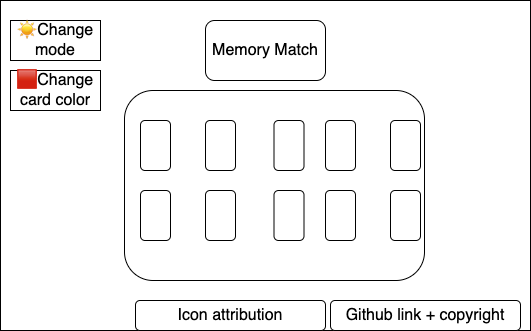

The diagram above was exported from draw.io. Its source (the exported page's mxGraphModel, read from the mxfile embedded in the PNG):
<mxGraphModel dx="436" dy="1938" grid="1" gridSize="10" guides="1" tooltips="1" connect="1" arrows="1" fold="1" page="1" pageScale="1" pageWidth="827" pageHeight="1169" math="0" shadow="0">
  <root>
    <mxCell id="WIyWlLk6GJQsqaUBKTNV-0" />
    <mxCell id="WIyWlLk6GJQsqaUBKTNV-1" parent="WIyWlLk6GJQsqaUBKTNV-0" />
    <mxCell id="WRHdPRE5w_jrSxPtue_2-30" value="" style="rounded=0;whiteSpace=wrap;html=1;fontSize=16;" vertex="1" parent="WIyWlLk6GJQsqaUBKTNV-1">
      <mxGeometry x="140" y="-370" width="530" height="330" as="geometry" />
    </mxCell>
    <mxCell id="WRHdPRE5w_jrSxPtue_2-33" value="Memory Match" style="rounded=1;whiteSpace=wrap;html=1;fontSize=16;" vertex="1" parent="WIyWlLk6GJQsqaUBKTNV-1">
      <mxGeometry x="345" y="-350" width="120" height="60" as="geometry" />
    </mxCell>
    <mxCell id="WRHdPRE5w_jrSxPtue_2-34" value="" style="rounded=1;whiteSpace=wrap;html=1;fontSize=16;" vertex="1" parent="WIyWlLk6GJQsqaUBKTNV-1">
      <mxGeometry x="264" y="-280" width="300" height="190" as="geometry" />
    </mxCell>
    <mxCell id="WRHdPRE5w_jrSxPtue_2-42" value="" style="rounded=1;whiteSpace=wrap;html=1;fontSize=16;" vertex="1" parent="WIyWlLk6GJQsqaUBKTNV-1">
      <mxGeometry x="280" y="-180" width="30" height="50" as="geometry" />
    </mxCell>
    <mxCell id="WRHdPRE5w_jrSxPtue_2-43" value="" style="rounded=1;whiteSpace=wrap;html=1;fontSize=16;" vertex="1" parent="WIyWlLk6GJQsqaUBKTNV-1">
      <mxGeometry x="345" y="-180" width="30" height="50" as="geometry" />
    </mxCell>
    <mxCell id="WRHdPRE5w_jrSxPtue_2-44" value="" style="rounded=1;whiteSpace=wrap;html=1;fontSize=16;" vertex="1" parent="WIyWlLk6GJQsqaUBKTNV-1">
      <mxGeometry x="413.5" y="-180" width="30" height="50" as="geometry" />
    </mxCell>
    <mxCell id="WRHdPRE5w_jrSxPtue_2-45" value="" style="rounded=1;whiteSpace=wrap;html=1;fontSize=16;" vertex="1" parent="WIyWlLk6GJQsqaUBKTNV-1">
      <mxGeometry x="465" y="-180" width="30" height="50" as="geometry" />
    </mxCell>
    <mxCell id="WRHdPRE5w_jrSxPtue_2-46" value="" style="rounded=1;whiteSpace=wrap;html=1;fontSize=16;" vertex="1" parent="WIyWlLk6GJQsqaUBKTNV-1">
      <mxGeometry x="530" y="-180" width="30" height="50" as="geometry" />
    </mxCell>
    <mxCell id="WRHdPRE5w_jrSxPtue_2-47" value="" style="rounded=1;whiteSpace=wrap;html=1;fontSize=16;" vertex="1" parent="WIyWlLk6GJQsqaUBKTNV-1">
      <mxGeometry x="280" y="-250" width="30" height="50" as="geometry" />
    </mxCell>
    <mxCell id="WRHdPRE5w_jrSxPtue_2-48" value="" style="rounded=1;whiteSpace=wrap;html=1;fontSize=16;" vertex="1" parent="WIyWlLk6GJQsqaUBKTNV-1">
      <mxGeometry x="345" y="-250" width="30" height="50" as="geometry" />
    </mxCell>
    <mxCell id="WRHdPRE5w_jrSxPtue_2-49" value="" style="rounded=1;whiteSpace=wrap;html=1;fontSize=16;" vertex="1" parent="WIyWlLk6GJQsqaUBKTNV-1">
      <mxGeometry x="413.5" y="-250" width="30" height="50" as="geometry" />
    </mxCell>
    <mxCell id="WRHdPRE5w_jrSxPtue_2-50" value="" style="rounded=1;whiteSpace=wrap;html=1;fontSize=16;" vertex="1" parent="WIyWlLk6GJQsqaUBKTNV-1">
      <mxGeometry x="465" y="-250" width="30" height="50" as="geometry" />
    </mxCell>
    <mxCell id="WRHdPRE5w_jrSxPtue_2-51" value="" style="rounded=1;whiteSpace=wrap;html=1;fontSize=16;" vertex="1" parent="WIyWlLk6GJQsqaUBKTNV-1">
      <mxGeometry x="530" y="-250" width="30" height="50" as="geometry" />
    </mxCell>
    <mxCell id="WRHdPRE5w_jrSxPtue_2-52" value="☀ Change mode" style="rounded=0;whiteSpace=wrap;html=1;fontSize=16;" vertex="1" parent="WIyWlLk6GJQsqaUBKTNV-1">
      <mxGeometry x="150" y="-350" width="90" height="40" as="geometry" />
    </mxCell>
    <mxCell id="WRHdPRE5w_jrSxPtue_2-53" value="🟥 Change card color" style="rounded=0;whiteSpace=wrap;html=1;fontSize=16;" vertex="1" parent="WIyWlLk6GJQsqaUBKTNV-1">
      <mxGeometry x="150" y="-300" width="90" height="40" as="geometry" />
    </mxCell>
    <mxCell id="WRHdPRE5w_jrSxPtue_2-54" value="Github link + copyright" style="rounded=1;whiteSpace=wrap;html=1;fontSize=16;" vertex="1" parent="WIyWlLk6GJQsqaUBKTNV-1">
      <mxGeometry x="470" y="-70" width="190" height="30" as="geometry" />
    </mxCell>
    <mxCell id="WRHdPRE5w_jrSxPtue_2-55" value="Icon attribution" style="rounded=1;whiteSpace=wrap;html=1;fontSize=16;" vertex="1" parent="WIyWlLk6GJQsqaUBKTNV-1">
      <mxGeometry x="275" y="-70" width="190" height="30" as="geometry" />
    </mxCell>
  </root>
</mxGraphModel>